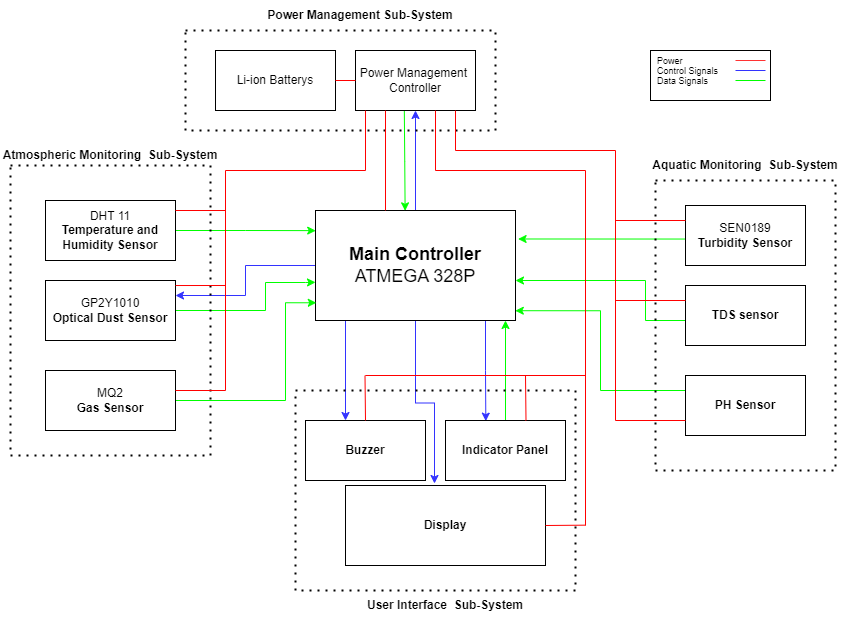

The diagram above was exported from draw.io. Its source (the exported page's mxGraphModel, read from the mxfile embedded in the PNG):
<mxGraphModel dx="1613" dy="1753" grid="1" gridSize="10" guides="1" tooltips="1" connect="1" arrows="1" fold="1" page="1" pageScale="1" pageWidth="850" pageHeight="1100" math="0" shadow="0">
  <root>
    <mxCell id="0" />
    <mxCell id="1" parent="0" />
    <mxCell id="aixmg1CHCy_7pXj0LfHr-26" style="edgeStyle=orthogonalEdgeStyle;rounded=0;orthogonalLoop=1;jettySize=auto;html=1;exitX=0.5;exitY=0;exitDx=0;exitDy=0;entryX=0.5;entryY=1;entryDx=0;entryDy=0;strokeColor=#3333FF;" edge="1" parent="1" source="aixmg1CHCy_7pXj0LfHr-1" target="aixmg1CHCy_7pXj0LfHr-6">
      <mxGeometry relative="1" as="geometry" />
    </mxCell>
    <mxCell id="aixmg1CHCy_7pXj0LfHr-28" style="edgeStyle=orthogonalEdgeStyle;rounded=0;orthogonalLoop=1;jettySize=auto;html=1;exitX=0;exitY=0.5;exitDx=0;exitDy=0;entryX=1;entryY=0.25;entryDx=0;entryDy=0;strokeColor=#3333FF;" edge="1" parent="1" source="aixmg1CHCy_7pXj0LfHr-1" target="aixmg1CHCy_7pXj0LfHr-4">
      <mxGeometry relative="1" as="geometry" />
    </mxCell>
    <mxCell id="aixmg1CHCy_7pXj0LfHr-33" style="edgeStyle=orthogonalEdgeStyle;rounded=0;orthogonalLoop=1;jettySize=auto;html=1;exitX=0.25;exitY=1;exitDx=0;exitDy=0;strokeColor=#3333FF;" edge="1" parent="1" source="aixmg1CHCy_7pXj0LfHr-1" target="aixmg1CHCy_7pXj0LfHr-12">
      <mxGeometry relative="1" as="geometry">
        <Array as="points">
          <mxPoint x="380" y="310" />
        </Array>
      </mxGeometry>
    </mxCell>
    <mxCell id="aixmg1CHCy_7pXj0LfHr-34" style="edgeStyle=orthogonalEdgeStyle;rounded=0;orthogonalLoop=1;jettySize=auto;html=1;exitX=0.75;exitY=1;exitDx=0;exitDy=0;entryX=0.336;entryY=0.011;entryDx=0;entryDy=0;entryPerimeter=0;strokeColor=#3333FF;" edge="1" parent="1" source="aixmg1CHCy_7pXj0LfHr-1" target="aixmg1CHCy_7pXj0LfHr-13">
      <mxGeometry relative="1" as="geometry">
        <Array as="points">
          <mxPoint x="520" y="310" />
          <mxPoint x="520" y="360" />
          <mxPoint x="520" y="360" />
        </Array>
      </mxGeometry>
    </mxCell>
    <mxCell id="aixmg1CHCy_7pXj0LfHr-36" style="edgeStyle=orthogonalEdgeStyle;rounded=0;orthogonalLoop=1;jettySize=auto;html=1;exitX=0.5;exitY=1;exitDx=0;exitDy=0;entryX=0.445;entryY=-0.025;entryDx=0;entryDy=0;entryPerimeter=0;strokeColor=#3333FF;" edge="1" parent="1" source="aixmg1CHCy_7pXj0LfHr-1" target="aixmg1CHCy_7pXj0LfHr-2">
      <mxGeometry relative="1" as="geometry" />
    </mxCell>
    <mxCell id="aixmg1CHCy_7pXj0LfHr-37" style="edgeStyle=orthogonalEdgeStyle;rounded=0;orthogonalLoop=1;jettySize=auto;html=1;exitX=0.001;exitY=0.445;exitDx=0;exitDy=0;exitPerimeter=0;entryX=0.999;entryY=0.911;entryDx=0;entryDy=0;entryPerimeter=0;strokeColor=#00FF00;" edge="1" parent="1" source="aixmg1CHCy_7pXj0LfHr-7" target="aixmg1CHCy_7pXj0LfHr-1">
      <mxGeometry relative="1" as="geometry">
        <mxPoint x="570" y="290" as="targetPoint" />
        <Array as="points">
          <mxPoint x="720" y="380" />
          <mxPoint x="635" y="380" />
          <mxPoint x="635" y="300" />
        </Array>
      </mxGeometry>
    </mxCell>
    <mxCell id="aixmg1CHCy_7pXj0LfHr-39" style="edgeStyle=orthogonalEdgeStyle;rounded=0;orthogonalLoop=1;jettySize=auto;html=1;exitX=0.006;exitY=0.399;exitDx=0;exitDy=0;exitPerimeter=0;strokeColor=#00FF00;" edge="1" parent="1" source="aixmg1CHCy_7pXj0LfHr-10" target="aixmg1CHCy_7pXj0LfHr-1">
      <mxGeometry relative="1" as="geometry">
        <mxPoint x="560" y="250" as="targetPoint" />
        <Array as="points">
          <mxPoint x="721" y="310" />
          <mxPoint x="680" y="310" />
          <mxPoint x="680" y="270" />
        </Array>
      </mxGeometry>
    </mxCell>
    <mxCell id="aixmg1CHCy_7pXj0LfHr-1" value="&lt;font style=&quot;font-size: 18px;&quot;&gt;&lt;b&gt;Main Controller&lt;/b&gt;&lt;br&gt;ATMEGA 328P&lt;/font&gt;" style="rounded=0;whiteSpace=wrap;html=1;" vertex="1" parent="1">
      <mxGeometry x="350" y="200" width="200" height="110" as="geometry" />
    </mxCell>
    <mxCell id="aixmg1CHCy_7pXj0LfHr-2" value="&lt;b&gt;Display&lt;/b&gt;" style="rounded=0;whiteSpace=wrap;html=1;" vertex="1" parent="1">
      <mxGeometry x="380" y="475" width="200" height="80" as="geometry" />
    </mxCell>
    <mxCell id="aixmg1CHCy_7pXj0LfHr-27" style="edgeStyle=orthogonalEdgeStyle;rounded=0;orthogonalLoop=1;jettySize=auto;html=1;exitX=1;exitY=0.5;exitDx=0;exitDy=0;entryX=0.001;entryY=0.183;entryDx=0;entryDy=0;entryPerimeter=0;strokeColor=#00FF00;" edge="1" parent="1" source="aixmg1CHCy_7pXj0LfHr-3" target="aixmg1CHCy_7pXj0LfHr-1">
      <mxGeometry relative="1" as="geometry" />
    </mxCell>
    <mxCell id="aixmg1CHCy_7pXj0LfHr-3" value="DHT 11&lt;br&gt;&lt;b&gt;Temperature and Humidity Sensor&lt;/b&gt;" style="rounded=0;whiteSpace=wrap;html=1;" vertex="1" parent="1">
      <mxGeometry x="80" y="190" width="130" height="60" as="geometry" />
    </mxCell>
    <mxCell id="aixmg1CHCy_7pXj0LfHr-29" style="edgeStyle=orthogonalEdgeStyle;rounded=0;orthogonalLoop=1;jettySize=auto;html=1;exitX=1;exitY=0.5;exitDx=0;exitDy=0;entryX=0;entryY=0.653;entryDx=0;entryDy=0;entryPerimeter=0;strokeColor=#00FF00;" edge="1" parent="1" source="aixmg1CHCy_7pXj0LfHr-4" target="aixmg1CHCy_7pXj0LfHr-1">
      <mxGeometry relative="1" as="geometry">
        <Array as="points">
          <mxPoint x="300" y="300" />
          <mxPoint x="300" y="272" />
          <mxPoint x="340" y="272" />
        </Array>
      </mxGeometry>
    </mxCell>
    <mxCell id="aixmg1CHCy_7pXj0LfHr-4" value="GP2Y1010 &lt;br&gt;&lt;b&gt;Optical Dust Sensor&lt;/b&gt;" style="rounded=0;whiteSpace=wrap;html=1;" vertex="1" parent="1">
      <mxGeometry x="80" y="270" width="130" height="60" as="geometry" />
    </mxCell>
    <mxCell id="aixmg1CHCy_7pXj0LfHr-40" style="edgeStyle=orthogonalEdgeStyle;rounded=0;orthogonalLoop=1;jettySize=auto;html=1;strokeColor=#00FF00;entryX=1.013;entryY=0.259;entryDx=0;entryDy=0;entryPerimeter=0;exitX=0.006;exitY=0.559;exitDx=0;exitDy=0;exitPerimeter=0;" edge="1" parent="1" source="aixmg1CHCy_7pXj0LfHr-5" target="aixmg1CHCy_7pXj0LfHr-1">
      <mxGeometry relative="1" as="geometry">
        <mxPoint x="640" y="224.80952380952385" as="targetPoint" />
        <mxPoint x="700" y="240" as="sourcePoint" />
        <Array as="points" />
      </mxGeometry>
    </mxCell>
    <mxCell id="aixmg1CHCy_7pXj0LfHr-5" value="SEN0189&lt;br&gt;&lt;b&gt;Turbidity Sensor&lt;/b&gt;" style="rounded=0;whiteSpace=wrap;html=1;" vertex="1" parent="1">
      <mxGeometry x="720" y="195" width="120" height="60" as="geometry" />
    </mxCell>
    <mxCell id="aixmg1CHCy_7pXj0LfHr-25" style="edgeStyle=orthogonalEdgeStyle;rounded=0;orthogonalLoop=1;jettySize=auto;html=1;exitX=0.25;exitY=1;exitDx=0;exitDy=0;entryX=0.354;entryY=0.003;entryDx=0;entryDy=0;entryPerimeter=0;strokeColor=#00FF00;" edge="1" parent="1">
      <mxGeometry relative="1" as="geometry">
        <mxPoint x="438.82" y="100" as="sourcePoint" />
        <mxPoint x="439.6200000000002" y="200.32999999999993" as="targetPoint" />
      </mxGeometry>
    </mxCell>
    <mxCell id="aixmg1CHCy_7pXj0LfHr-6" value="Power Management&amp;nbsp;&lt;br&gt;Controller" style="rounded=0;whiteSpace=wrap;html=1;" vertex="1" parent="1">
      <mxGeometry x="390" y="40" width="120" height="60" as="geometry" />
    </mxCell>
    <mxCell id="aixmg1CHCy_7pXj0LfHr-7" value="&lt;b&gt;PH Sensor&lt;/b&gt;" style="rounded=0;whiteSpace=wrap;html=1;" vertex="1" parent="1">
      <mxGeometry x="720" y="365" width="120" height="60" as="geometry" />
    </mxCell>
    <mxCell id="aixmg1CHCy_7pXj0LfHr-8" value="Li-ion Batterys" style="rounded=0;whiteSpace=wrap;html=1;" vertex="1" parent="1">
      <mxGeometry x="250" y="40" width="120" height="60" as="geometry" />
    </mxCell>
    <mxCell id="aixmg1CHCy_7pXj0LfHr-10" value="&lt;b&gt;TDS sensor&lt;/b&gt;" style="rounded=0;whiteSpace=wrap;html=1;" vertex="1" parent="1">
      <mxGeometry x="720" y="275" width="120" height="60" as="geometry" />
    </mxCell>
    <mxCell id="aixmg1CHCy_7pXj0LfHr-32" style="edgeStyle=orthogonalEdgeStyle;rounded=0;orthogonalLoop=1;jettySize=auto;html=1;exitX=1;exitY=0.5;exitDx=0;exitDy=0;entryX=0.004;entryY=0.839;entryDx=0;entryDy=0;entryPerimeter=0;strokeColor=#00FF00;" edge="1" parent="1" source="aixmg1CHCy_7pXj0LfHr-11" target="aixmg1CHCy_7pXj0LfHr-1">
      <mxGeometry relative="1" as="geometry">
        <Array as="points">
          <mxPoint x="320" y="390" />
          <mxPoint x="320" y="292" />
        </Array>
      </mxGeometry>
    </mxCell>
    <mxCell id="aixmg1CHCy_7pXj0LfHr-11" value="MQ2 &lt;br&gt;&lt;b&gt;Gas Sensor&lt;/b&gt;" style="rounded=0;whiteSpace=wrap;html=1;" vertex="1" parent="1">
      <mxGeometry x="80" y="360" width="130" height="60" as="geometry" />
    </mxCell>
    <mxCell id="aixmg1CHCy_7pXj0LfHr-12" value="&lt;b&gt;Buzzer&lt;/b&gt;" style="rounded=0;whiteSpace=wrap;html=1;" vertex="1" parent="1">
      <mxGeometry x="340" y="410" width="120" height="60" as="geometry" />
    </mxCell>
    <mxCell id="aixmg1CHCy_7pXj0LfHr-14" value="" style="rounded=0;whiteSpace=wrap;html=1;fillColor=none;dashed=1;html=1;dashPattern=1 3;strokeWidth=2;" vertex="1" parent="1">
      <mxGeometry x="45" y="155" width="200" height="290" as="geometry" />
    </mxCell>
    <mxCell id="aixmg1CHCy_7pXj0LfHr-35" style="edgeStyle=orthogonalEdgeStyle;rounded=0;orthogonalLoop=1;jettySize=auto;html=1;exitX=0.5;exitY=0;exitDx=0;exitDy=0;strokeColor=#00FF00;" edge="1" parent="1" source="aixmg1CHCy_7pXj0LfHr-13">
      <mxGeometry relative="1" as="geometry">
        <mxPoint x="540" y="310" as="targetPoint" />
        <Array as="points">
          <mxPoint x="540" y="310" />
        </Array>
      </mxGeometry>
    </mxCell>
    <mxCell id="aixmg1CHCy_7pXj0LfHr-13" value="&lt;b&gt;Indicator Panel&lt;/b&gt;" style="rounded=0;whiteSpace=wrap;html=1;" vertex="1" parent="1">
      <mxGeometry x="480" y="410" width="120" height="60" as="geometry" />
    </mxCell>
    <mxCell id="aixmg1CHCy_7pXj0LfHr-15" value="" style="rounded=0;whiteSpace=wrap;html=1;fillColor=none;dashed=1;html=1;dashPattern=1 3;strokeWidth=2;" vertex="1" parent="1">
      <mxGeometry x="690" y="170" width="180" height="290" as="geometry" />
    </mxCell>
    <mxCell id="aixmg1CHCy_7pXj0LfHr-17" value="" style="rounded=0;whiteSpace=wrap;html=1;fillColor=none;strokeColor=#000000;dashed=1;html=1;dashPattern=1 3;strokeWidth=2;" vertex="1" parent="1">
      <mxGeometry x="330" y="380" width="280" height="200" as="geometry" />
    </mxCell>
    <mxCell id="aixmg1CHCy_7pXj0LfHr-18" value="" style="rounded=0;whiteSpace=wrap;html=1;fillColor=none;dashed=1;html=1;dashPattern=1 3;strokeWidth=2;" vertex="1" parent="1">
      <mxGeometry x="220" y="20" width="310" height="100" as="geometry" />
    </mxCell>
    <mxCell id="aixmg1CHCy_7pXj0LfHr-20" value="&lt;b&gt;Power Management Sub-System&lt;/b&gt;" style="text;html=1;strokeColor=none;fillColor=none;align=center;verticalAlign=middle;whiteSpace=wrap;rounded=0;" vertex="1" parent="1">
      <mxGeometry x="300" y="-10" width="190" height="30" as="geometry" />
    </mxCell>
    <mxCell id="aixmg1CHCy_7pXj0LfHr-42" value="" style="endArrow=none;html=1;rounded=0;exitX=1;exitY=0.5;exitDx=0;exitDy=0;entryX=0;entryY=0.5;entryDx=0;entryDy=0;fillColor=#FF0000;strokeColor=#FF0000;" edge="1" parent="1" source="aixmg1CHCy_7pXj0LfHr-8" target="aixmg1CHCy_7pXj0LfHr-6">
      <mxGeometry width="50" height="50" relative="1" as="geometry">
        <mxPoint x="610" y="100" as="sourcePoint" />
        <mxPoint x="660" y="50" as="targetPoint" />
      </mxGeometry>
    </mxCell>
    <mxCell id="aixmg1CHCy_7pXj0LfHr-43" value="" style="endArrow=none;html=1;rounded=0;exitX=0.25;exitY=1;exitDx=0;exitDy=0;fillColor=#FF0000;strokeColor=#FF0000;entryX=0.35;entryY=0;entryDx=0;entryDy=0;entryPerimeter=0;" edge="1" parent="1" source="aixmg1CHCy_7pXj0LfHr-6" target="aixmg1CHCy_7pXj0LfHr-1">
      <mxGeometry width="50" height="50" relative="1" as="geometry">
        <mxPoint x="380" y="80" as="sourcePoint" />
        <mxPoint x="370" y="180" as="targetPoint" />
      </mxGeometry>
    </mxCell>
    <mxCell id="aixmg1CHCy_7pXj0LfHr-44" value="" style="endArrow=none;html=1;rounded=0;exitX=0.25;exitY=1;exitDx=0;exitDy=0;fillColor=#FF0000;strokeColor=#FF0000;" edge="1" parent="1">
      <mxGeometry width="50" height="50" relative="1" as="geometry">
        <mxPoint x="400" y="100" as="sourcePoint" />
        <mxPoint x="400" y="160" as="targetPoint" />
      </mxGeometry>
    </mxCell>
    <mxCell id="aixmg1CHCy_7pXj0LfHr-45" value="" style="endArrow=none;html=1;rounded=0;exitX=0.25;exitY=1;exitDx=0;exitDy=0;fillColor=#FF0000;strokeColor=#FF0000;" edge="1" parent="1">
      <mxGeometry width="50" height="50" relative="1" as="geometry">
        <mxPoint x="400" y="160" as="sourcePoint" />
        <mxPoint x="260" y="160" as="targetPoint" />
      </mxGeometry>
    </mxCell>
    <mxCell id="aixmg1CHCy_7pXj0LfHr-46" value="" style="endArrow=none;html=1;rounded=0;fillColor=#FF0000;strokeColor=#FF0000;" edge="1" parent="1">
      <mxGeometry width="50" height="50" relative="1" as="geometry">
        <mxPoint x="260" y="160" as="sourcePoint" />
        <mxPoint x="260" y="380" as="targetPoint" />
      </mxGeometry>
    </mxCell>
    <mxCell id="aixmg1CHCy_7pXj0LfHr-47" value="" style="endArrow=none;html=1;rounded=0;fillColor=#FF0000;strokeColor=#FF0000;entryX=1;entryY=0.25;entryDx=0;entryDy=0;" edge="1" parent="1">
      <mxGeometry width="50" height="50" relative="1" as="geometry">
        <mxPoint x="260" y="380" as="sourcePoint" />
        <mxPoint x="210.00000000000006" y="380" as="targetPoint" />
      </mxGeometry>
    </mxCell>
    <mxCell id="aixmg1CHCy_7pXj0LfHr-48" value="" style="endArrow=none;html=1;rounded=0;exitX=1.038;exitY=0.117;exitDx=0;exitDy=0;fillColor=#FF0000;strokeColor=#FF0000;exitPerimeter=0;" edge="1" parent="1">
      <mxGeometry width="50" height="50" relative="1" as="geometry">
        <mxPoint x="209.99999999999994" y="275.02" as="sourcePoint" />
        <mxPoint x="260" y="275" as="targetPoint" />
      </mxGeometry>
    </mxCell>
    <mxCell id="aixmg1CHCy_7pXj0LfHr-49" value="" style="endArrow=none;html=1;rounded=0;fillColor=#FF0000;strokeColor=#FF0000;entryX=1;entryY=0.25;entryDx=0;entryDy=0;" edge="1" parent="1">
      <mxGeometry width="50" height="50" relative="1" as="geometry">
        <mxPoint x="260" y="200" as="sourcePoint" />
        <mxPoint x="210.00000000000006" y="200" as="targetPoint" />
      </mxGeometry>
    </mxCell>
    <mxCell id="aixmg1CHCy_7pXj0LfHr-50" value="" style="endArrow=none;html=1;rounded=0;exitX=0.25;exitY=1;exitDx=0;exitDy=0;fillColor=#FF0000;strokeColor=#FF0000;" edge="1" parent="1">
      <mxGeometry width="50" height="50" relative="1" as="geometry">
        <mxPoint x="490" y="100" as="sourcePoint" />
        <mxPoint x="490" y="140" as="targetPoint" />
      </mxGeometry>
    </mxCell>
    <mxCell id="aixmg1CHCy_7pXj0LfHr-51" value="" style="endArrow=none;html=1;rounded=0;exitX=0.25;exitY=1;exitDx=0;exitDy=0;fillColor=#FF0000;strokeColor=#FF0000;" edge="1" parent="1">
      <mxGeometry width="50" height="50" relative="1" as="geometry">
        <mxPoint x="470" y="100" as="sourcePoint" />
        <mxPoint x="470" y="160" as="targetPoint" />
      </mxGeometry>
    </mxCell>
    <mxCell id="aixmg1CHCy_7pXj0LfHr-52" value="" style="endArrow=none;html=1;rounded=0;fillColor=#FF0000;strokeColor=#FF0000;" edge="1" parent="1">
      <mxGeometry width="50" height="50" relative="1" as="geometry">
        <mxPoint x="620" y="160" as="sourcePoint" />
        <mxPoint x="470" y="160" as="targetPoint" />
      </mxGeometry>
    </mxCell>
    <mxCell id="aixmg1CHCy_7pXj0LfHr-53" value="" style="endArrow=none;html=1;rounded=0;fillColor=#FF0000;strokeColor=#FF0000;" edge="1" parent="1">
      <mxGeometry width="50" height="50" relative="1" as="geometry">
        <mxPoint x="620" y="160" as="sourcePoint" />
        <mxPoint x="620" y="515" as="targetPoint" />
      </mxGeometry>
    </mxCell>
    <mxCell id="aixmg1CHCy_7pXj0LfHr-54" value="" style="endArrow=none;html=1;rounded=0;fillColor=#FF0000;strokeColor=#FF0000;" edge="1" parent="1">
      <mxGeometry width="50" height="50" relative="1" as="geometry">
        <mxPoint x="650" y="140" as="sourcePoint" />
        <mxPoint x="490" y="140" as="targetPoint" />
      </mxGeometry>
    </mxCell>
    <mxCell id="aixmg1CHCy_7pXj0LfHr-55" value="" style="endArrow=none;html=1;rounded=0;fillColor=#FF0000;strokeColor=#FF0000;" edge="1" parent="1">
      <mxGeometry width="50" height="50" relative="1" as="geometry">
        <mxPoint x="650" y="140" as="sourcePoint" />
        <mxPoint x="650" y="410" as="targetPoint" />
      </mxGeometry>
    </mxCell>
    <mxCell id="aixmg1CHCy_7pXj0LfHr-56" value="" style="endArrow=none;html=1;rounded=0;fillColor=#FF0000;strokeColor=#FF0000;exitX=0;exitY=0.75;exitDx=0;exitDy=0;" edge="1" parent="1" source="aixmg1CHCy_7pXj0LfHr-7">
      <mxGeometry width="50" height="50" relative="1" as="geometry">
        <mxPoint x="670" y="410" as="sourcePoint" />
        <mxPoint x="650" y="410" as="targetPoint" />
      </mxGeometry>
    </mxCell>
    <mxCell id="aixmg1CHCy_7pXj0LfHr-57" value="" style="endArrow=none;html=1;rounded=0;fillColor=#FF0000;strokeColor=#FF0000;exitX=0;exitY=0.75;exitDx=0;exitDy=0;" edge="1" parent="1">
      <mxGeometry width="50" height="50" relative="1" as="geometry">
        <mxPoint x="720" y="290" as="sourcePoint" />
        <mxPoint x="650" y="290" as="targetPoint" />
      </mxGeometry>
    </mxCell>
    <mxCell id="aixmg1CHCy_7pXj0LfHr-58" value="" style="endArrow=none;html=1;rounded=0;fillColor=#FF0000;strokeColor=#FF0000;exitX=0;exitY=0.75;exitDx=0;exitDy=0;" edge="1" parent="1">
      <mxGeometry width="50" height="50" relative="1" as="geometry">
        <mxPoint x="720" y="210" as="sourcePoint" />
        <mxPoint x="650" y="210" as="targetPoint" />
      </mxGeometry>
    </mxCell>
    <mxCell id="aixmg1CHCy_7pXj0LfHr-59" value="" style="endArrow=none;html=1;rounded=0;fillColor=#FF0000;strokeColor=#FF0000;" edge="1" parent="1">
      <mxGeometry width="50" height="50" relative="1" as="geometry">
        <mxPoint x="620" y="365" as="sourcePoint" />
        <mxPoint x="400" y="365" as="targetPoint" />
      </mxGeometry>
    </mxCell>
    <mxCell id="aixmg1CHCy_7pXj0LfHr-60" value="" style="endArrow=none;html=1;rounded=0;fillColor=#FF0000;strokeColor=#FF0000;" edge="1" parent="1">
      <mxGeometry width="50" height="50" relative="1" as="geometry">
        <mxPoint x="399.5" y="365" as="sourcePoint" />
        <mxPoint x="400" y="410" as="targetPoint" />
      </mxGeometry>
    </mxCell>
    <mxCell id="aixmg1CHCy_7pXj0LfHr-61" value="" style="endArrow=none;html=1;rounded=0;fillColor=#FF0000;strokeColor=#FF0000;" edge="1" parent="1">
      <mxGeometry width="50" height="50" relative="1" as="geometry">
        <mxPoint x="560" y="365" as="sourcePoint" />
        <mxPoint x="560.5" y="410" as="targetPoint" />
      </mxGeometry>
    </mxCell>
    <mxCell id="aixmg1CHCy_7pXj0LfHr-62" value="" style="endArrow=none;html=1;rounded=0;fillColor=#FF0000;strokeColor=#FF0000;" edge="1" parent="1">
      <mxGeometry width="50" height="50" relative="1" as="geometry">
        <mxPoint x="620" y="514.66" as="sourcePoint" />
        <mxPoint x="580" y="515" as="targetPoint" />
      </mxGeometry>
    </mxCell>
    <mxCell id="aixmg1CHCy_7pXj0LfHr-64" value="&lt;b&gt;Atmospheric Monitoring&amp;nbsp; Sub-System&lt;/b&gt;" style="text;html=1;strokeColor=none;fillColor=none;align=center;verticalAlign=middle;whiteSpace=wrap;rounded=0;" vertex="1" parent="1">
      <mxGeometry x="35" y="130" width="220" height="30" as="geometry" />
    </mxCell>
    <mxCell id="aixmg1CHCy_7pXj0LfHr-65" value="&lt;b&gt;Aquatic Monitoring&amp;nbsp; Sub-System&lt;/b&gt;" style="text;html=1;strokeColor=none;fillColor=none;align=center;verticalAlign=middle;whiteSpace=wrap;rounded=0;" vertex="1" parent="1">
      <mxGeometry x="670" y="140" width="220" height="30" as="geometry" />
    </mxCell>
    <mxCell id="aixmg1CHCy_7pXj0LfHr-66" value="&lt;b&gt;User Interface&amp;nbsp; Sub-System&lt;/b&gt;" style="text;html=1;strokeColor=none;fillColor=none;align=center;verticalAlign=middle;whiteSpace=wrap;rounded=0;" vertex="1" parent="1">
      <mxGeometry x="370" y="580" width="220" height="30" as="geometry" />
    </mxCell>
    <mxCell id="aixmg1CHCy_7pXj0LfHr-84" value="" style="group" vertex="1" connectable="0" parent="1">
      <mxGeometry x="690" y="40" width="115" height="60" as="geometry" />
    </mxCell>
    <mxCell id="aixmg1CHCy_7pXj0LfHr-67" value="" style="endArrow=none;html=1;rounded=0;strokeColor=#FF3333;" edge="1" parent="aixmg1CHCy_7pXj0LfHr-84">
      <mxGeometry width="50" height="50" relative="1" as="geometry">
        <mxPoint x="80" y="10" as="sourcePoint" />
        <mxPoint x="110" y="10" as="targetPoint" />
        <Array as="points" />
      </mxGeometry>
    </mxCell>
    <mxCell id="aixmg1CHCy_7pXj0LfHr-70" value="&lt;font style=&quot;font-size: 9px;&quot;&gt;Power&lt;/font&gt;" style="text;html=1;strokeColor=none;fillColor=none;align=left;verticalAlign=middle;whiteSpace=wrap;rounded=0;" vertex="1" parent="aixmg1CHCy_7pXj0LfHr-84">
      <mxGeometry width="60" height="20" as="geometry" />
    </mxCell>
    <mxCell id="aixmg1CHCy_7pXj0LfHr-75" value="" style="endArrow=none;html=1;rounded=0;strokeColor=#3333FF;" edge="1" parent="aixmg1CHCy_7pXj0LfHr-84">
      <mxGeometry width="50" height="50" relative="1" as="geometry">
        <mxPoint x="80" y="20" as="sourcePoint" />
        <mxPoint x="110" y="20" as="targetPoint" />
        <Array as="points" />
      </mxGeometry>
    </mxCell>
    <mxCell id="aixmg1CHCy_7pXj0LfHr-76" value="&lt;font style=&quot;font-size: 9px;&quot;&gt;Control Signals&lt;/font&gt;" style="text;html=1;strokeColor=none;fillColor=none;align=left;verticalAlign=middle;whiteSpace=wrap;rounded=0;" vertex="1" parent="aixmg1CHCy_7pXj0LfHr-84">
      <mxGeometry y="10" width="100" height="20" as="geometry" />
    </mxCell>
    <mxCell id="aixmg1CHCy_7pXj0LfHr-80" value="&lt;font style=&quot;font-size: 9px;&quot;&gt;Data Signals&lt;/font&gt;" style="text;html=1;strokeColor=none;fillColor=none;align=left;verticalAlign=middle;whiteSpace=wrap;rounded=0;" vertex="1" parent="aixmg1CHCy_7pXj0LfHr-84">
      <mxGeometry y="20" width="100" height="20" as="geometry" />
    </mxCell>
    <mxCell id="aixmg1CHCy_7pXj0LfHr-82" value="" style="endArrow=none;html=1;rounded=0;strokeColor=#00FF00;" edge="1" parent="aixmg1CHCy_7pXj0LfHr-84">
      <mxGeometry width="50" height="50" relative="1" as="geometry">
        <mxPoint x="80" y="30" as="sourcePoint" />
        <mxPoint x="110" y="30" as="targetPoint" />
        <Array as="points" />
      </mxGeometry>
    </mxCell>
    <mxCell id="aixmg1CHCy_7pXj0LfHr-85" value="" style="rounded=0;whiteSpace=wrap;html=1;fillColor=none;" vertex="1" parent="aixmg1CHCy_7pXj0LfHr-84">
      <mxGeometry x="-5" width="120" height="50" as="geometry" />
    </mxCell>
  </root>
</mxGraphModel>